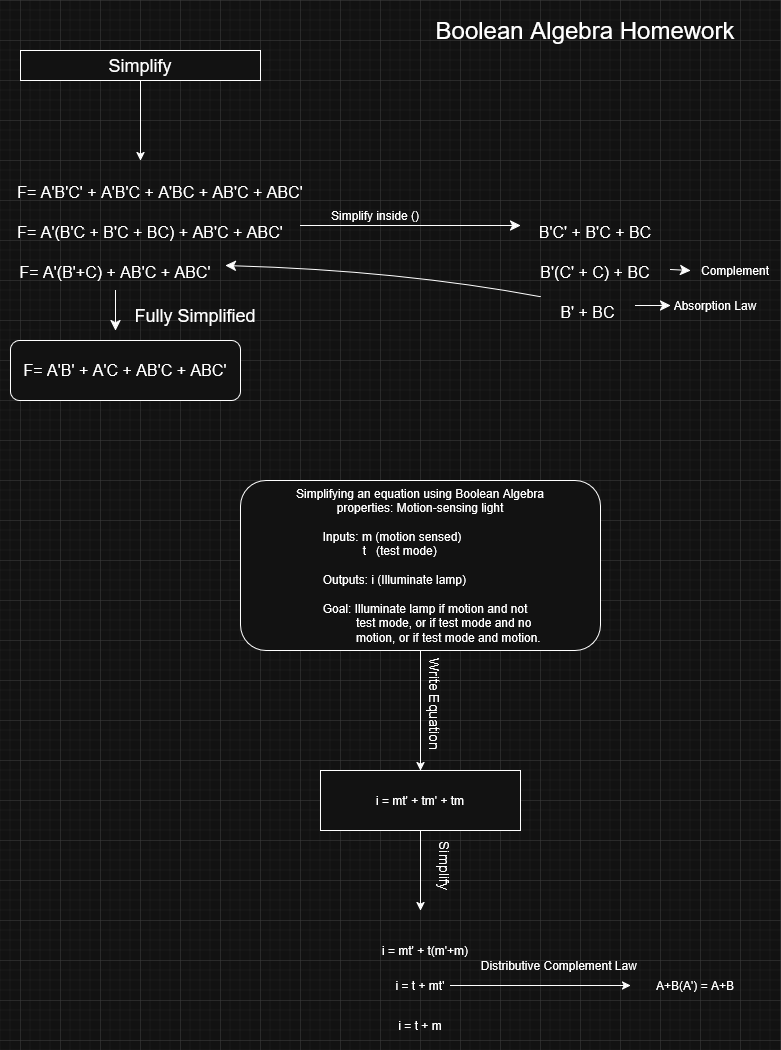

The diagram above was exported from draw.io. Its source (the exported page's mxGraphModel, read from the mxfile embedded in the PNG):
<mxGraphModel dx="1861" dy="1064" grid="1" gridSize="10" guides="1" tooltips="1" connect="1" arrows="1" fold="1" page="1" pageScale="1" pageWidth="850" pageHeight="1100" math="0" shadow="0">
  <root>
    <mxCell id="0" />
    <mxCell id="1" parent="0" />
    <mxCell id="OPuBrgs7gcU99CZgI4zR-23" value="&lt;br&gt;&lt;div&gt;&lt;font size=&quot;3&quot;&gt;F= A'B'C' + A'B'C + A'BC + AB'C + ABC'&lt;/font&gt;&lt;/div&gt;" style="text;html=1;align=center;verticalAlign=middle;whiteSpace=wrap;rounded=0;" parent="1" vertex="1">
      <mxGeometry x="-770" y="160" width="300" height="50" as="geometry" />
    </mxCell>
    <mxCell id="9_UuQkMJB1mCm_qxv07u-5" style="edgeStyle=orthogonalEdgeStyle;rounded=0;orthogonalLoop=1;jettySize=auto;html=1;" parent="1" source="9_UuQkMJB1mCm_qxv07u-1" edge="1">
      <mxGeometry relative="1" as="geometry">
        <mxPoint x="-639.9999999999999" y="160" as="targetPoint" />
      </mxGeometry>
    </mxCell>
    <mxCell id="9_UuQkMJB1mCm_qxv07u-1" value="&lt;font style=&quot;font-size: 18px;&quot;&gt;Simplify&lt;/font&gt;" style="rounded=0;whiteSpace=wrap;html=1;" parent="1" vertex="1">
      <mxGeometry x="-760" y="50" width="240" height="30" as="geometry" />
    </mxCell>
    <mxCell id="LX6hmvGmXpoyTLIpWP21-1" style="edgeStyle=none;curved=1;rounded=0;orthogonalLoop=1;jettySize=auto;html=1;fontSize=12;startSize=8;endSize=8;" edge="1" parent="1" source="9_UuQkMJB1mCm_qxv07u-8">
      <mxGeometry relative="1" as="geometry">
        <mxPoint x="-260" y="225" as="targetPoint" />
      </mxGeometry>
    </mxCell>
    <mxCell id="9_UuQkMJB1mCm_qxv07u-8" value="&lt;br&gt;&lt;div&gt;&lt;font size=&quot;3&quot;&gt;F= A'(B'C + B'C + BC) + AB'C + ABC'&lt;/font&gt;&lt;/div&gt;" style="text;html=1;align=center;verticalAlign=middle;whiteSpace=wrap;rounded=0;" parent="1" vertex="1">
      <mxGeometry x="-780" y="200" width="300" height="50" as="geometry" />
    </mxCell>
    <mxCell id="LX6hmvGmXpoyTLIpWP21-20" style="edgeStyle=none;curved=1;rounded=0;orthogonalLoop=1;jettySize=auto;html=1;fontSize=12;startSize=8;endSize=8;" edge="1" parent="1" source="9_UuQkMJB1mCm_qxv07u-9">
      <mxGeometry relative="1" as="geometry">
        <mxPoint x="-665" y="330" as="targetPoint" />
      </mxGeometry>
    </mxCell>
    <mxCell id="9_UuQkMJB1mCm_qxv07u-9" value="&lt;br&gt;&lt;div&gt;&lt;font size=&quot;3&quot;&gt;F= A'(B'+C) + AB'C + ABC'&lt;/font&gt;&lt;/div&gt;" style="text;html=1;align=center;verticalAlign=middle;whiteSpace=wrap;rounded=0;" parent="1" vertex="1">
      <mxGeometry x="-775" y="240" width="220" height="50" as="geometry" />
    </mxCell>
    <mxCell id="9_UuQkMJB1mCm_qxv07u-14" value="&lt;font style=&quot;font-size: 18px;&quot;&gt;Fully Simplified&lt;/font&gt;" style="text;html=1;align=center;verticalAlign=middle;whiteSpace=wrap;rounded=0;" parent="1" vertex="1">
      <mxGeometry x="-650" y="290" width="130" height="50" as="geometry" />
    </mxCell>
    <mxCell id="9_UuQkMJB1mCm_qxv07u-24" style="edgeStyle=orthogonalEdgeStyle;rounded=0;orthogonalLoop=1;jettySize=auto;html=1;entryX=0.5;entryY=0;entryDx=0;entryDy=0;" parent="1" source="9_UuQkMJB1mCm_qxv07u-22" target="9_UuQkMJB1mCm_qxv07u-25" edge="1">
      <mxGeometry relative="1" as="geometry">
        <mxPoint x="-360" y="720" as="targetPoint" />
      </mxGeometry>
    </mxCell>
    <mxCell id="9_UuQkMJB1mCm_qxv07u-22" value="&lt;div&gt;Simplifying an equation using Boolean Algebra&lt;/div&gt;&lt;div&gt;properties: Motion-sensing light&lt;/div&gt;&lt;div&gt;&lt;br&gt;&lt;/div&gt;&lt;div align=&quot;left&quot;&gt;&lt;span style=&quot;white-space: pre;&quot;&gt;&#09;&lt;/span&gt;Inputs: m (motion sensed)&lt;/div&gt;&lt;div align=&quot;left&quot;&gt;&lt;span style=&quot;white-space: pre;&quot;&gt;&#09;&lt;/span&gt;&lt;span style=&quot;white-space: pre;&quot;&gt;&#09;    t   (test mode)&lt;/span&gt;&lt;/div&gt;&lt;div align=&quot;left&quot;&gt;&lt;span style=&quot;white-space: pre;&quot;&gt;&lt;span style=&quot;white-space: pre;&quot;&gt;&#09;&lt;/span&gt;&lt;br&gt;&lt;/span&gt;&lt;/div&gt;&lt;div align=&quot;left&quot;&gt;&lt;span style=&quot;white-space: pre;&quot;&gt;&lt;span style=&quot;white-space: pre;&quot;&gt;&#09;&lt;/span&gt;Outputs: i (Illuminate lamp)&lt;/span&gt;&lt;/div&gt;&lt;div align=&quot;left&quot;&gt;&lt;span style=&quot;white-space: pre;&quot;&gt;&lt;span style=&quot;white-space: pre;&quot;&gt;&#09;&lt;/span&gt;&lt;br&gt;&lt;/span&gt;&lt;/div&gt;&lt;div align=&quot;left&quot;&gt;&lt;span style=&quot;white-space: pre;&quot;&gt;&lt;span style=&quot;white-space: pre;&quot;&gt;&#09;&lt;/span&gt;Goal: Illuminate lamp if motion and not&lt;/span&gt;&lt;/div&gt;&lt;div align=&quot;left&quot;&gt;&lt;span style=&quot;white-space: pre;&quot;&gt;&#09;&lt;/span&gt;&lt;span style=&quot;white-space: pre;&quot;&gt;&#09;  test mode, or if test mode and no &lt;/span&gt;&lt;/div&gt;&lt;div align=&quot;left&quot;&gt;&lt;span style=&quot;white-space: pre;&quot;&gt;&lt;span style=&quot;white-space: pre;&quot;&gt;&#09;&lt;/span&gt;&lt;span style=&quot;white-space: pre;&quot;&gt;&#09;  motion, or if t&lt;/span&gt;est mode and motion.&lt;/span&gt;&lt;/div&gt;" style="rounded=1;whiteSpace=wrap;html=1;" parent="1" vertex="1">
      <mxGeometry x="-540" y="480" width="360" height="170" as="geometry" />
    </mxCell>
    <mxCell id="9_UuQkMJB1mCm_qxv07u-27" style="edgeStyle=orthogonalEdgeStyle;rounded=0;orthogonalLoop=1;jettySize=auto;html=1;" parent="1" source="9_UuQkMJB1mCm_qxv07u-25" edge="1">
      <mxGeometry relative="1" as="geometry">
        <mxPoint x="-360" y="910" as="targetPoint" />
      </mxGeometry>
    </mxCell>
    <mxCell id="9_UuQkMJB1mCm_qxv07u-25" value="i = mt' + tm' + tm" style="whiteSpace=wrap;html=1;" parent="1" vertex="1">
      <mxGeometry x="-460" y="770" width="200" height="60" as="geometry" />
    </mxCell>
    <mxCell id="9_UuQkMJB1mCm_qxv07u-26" value="&lt;font style=&quot;font-size: 14px;&quot;&gt;Write Equation&amp;nbsp;&lt;/font&gt;" style="text;html=1;align=center;verticalAlign=middle;resizable=0;points=[];autosize=1;strokeColor=none;fillColor=none;rotation=90;" parent="1" vertex="1">
      <mxGeometry x="-405" y="690" width="120" height="30" as="geometry" />
    </mxCell>
    <mxCell id="9_UuQkMJB1mCm_qxv07u-28" value="&lt;font style=&quot;font-size: 14px;&quot;&gt;Simplify&lt;/font&gt;" style="text;html=1;align=center;verticalAlign=middle;resizable=0;points=[];autosize=1;strokeColor=none;fillColor=none;rotation=90;" parent="1" vertex="1">
      <mxGeometry x="-370" y="850" width="70" height="30" as="geometry" />
    </mxCell>
    <mxCell id="9_UuQkMJB1mCm_qxv07u-30" value="&lt;div&gt;i = mt' + t(m'+m)&lt;/div&gt;" style="text;html=1;align=center;verticalAlign=middle;whiteSpace=wrap;rounded=0;" parent="1" vertex="1">
      <mxGeometry x="-405" y="930" width="100" height="40" as="geometry" />
    </mxCell>
    <mxCell id="9_UuQkMJB1mCm_qxv07u-33" style="edgeStyle=orthogonalEdgeStyle;rounded=0;orthogonalLoop=1;jettySize=auto;html=1;" parent="1" source="9_UuQkMJB1mCm_qxv07u-31" edge="1">
      <mxGeometry relative="1" as="geometry">
        <mxPoint x="-150" y="985" as="targetPoint" />
      </mxGeometry>
    </mxCell>
    <mxCell id="9_UuQkMJB1mCm_qxv07u-31" value="&lt;div&gt;i = t + mt'&lt;/div&gt;" style="text;html=1;align=center;verticalAlign=middle;whiteSpace=wrap;rounded=0;" parent="1" vertex="1">
      <mxGeometry x="-390" y="960" width="60" height="50" as="geometry" />
    </mxCell>
    <mxCell id="9_UuQkMJB1mCm_qxv07u-32" value="Distributive Complement Law&amp;nbsp;" style="text;html=1;align=center;verticalAlign=middle;resizable=0;points=[];autosize=1;strokeColor=none;fillColor=none;rotation=0;" parent="1" vertex="1">
      <mxGeometry x="-310" y="950" width="180" height="30" as="geometry" />
    </mxCell>
    <mxCell id="9_UuQkMJB1mCm_qxv07u-34" value="A+B(A') = A+B" style="text;html=1;align=center;verticalAlign=middle;whiteSpace=wrap;rounded=0;" parent="1" vertex="1">
      <mxGeometry x="-130" y="960" width="90" height="50" as="geometry" />
    </mxCell>
    <mxCell id="9_UuQkMJB1mCm_qxv07u-38" value="&lt;div&gt;i = t + m&lt;/div&gt;" style="text;html=1;align=center;verticalAlign=middle;whiteSpace=wrap;rounded=0;" parent="1" vertex="1">
      <mxGeometry x="-390" y="1000" width="60" height="50" as="geometry" />
    </mxCell>
    <mxCell id="9_UuQkMJB1mCm_qxv07u-39" value="&lt;font style=&quot;font-size: 24px;&quot;&gt;Boolean Algebra Homework&lt;/font&gt;" style="text;html=1;align=center;verticalAlign=middle;whiteSpace=wrap;rounded=0;" parent="1" vertex="1">
      <mxGeometry x="-370" width="350" height="60" as="geometry" />
    </mxCell>
    <mxCell id="LX6hmvGmXpoyTLIpWP21-2" value="Simplify inside ()" style="text;html=1;align=center;verticalAlign=middle;whiteSpace=wrap;rounded=0;" vertex="1" parent="1">
      <mxGeometry x="-470" y="190" width="130" height="50" as="geometry" />
    </mxCell>
    <mxCell id="LX6hmvGmXpoyTLIpWP21-4" value="&lt;br&gt;&lt;div&gt;&lt;font size=&quot;3&quot;&gt;B'C' + B'C + BC&lt;/font&gt;&lt;/div&gt;" style="text;html=1;align=center;verticalAlign=middle;whiteSpace=wrap;rounded=0;" vertex="1" parent="1">
      <mxGeometry x="-260" y="200" width="150" height="50" as="geometry" />
    </mxCell>
    <mxCell id="LX6hmvGmXpoyTLIpWP21-10" style="edgeStyle=none;curved=1;rounded=0;orthogonalLoop=1;jettySize=auto;html=1;entryX=0;entryY=0.5;entryDx=0;entryDy=0;fontSize=12;startSize=8;endSize=8;" edge="1" parent="1" source="LX6hmvGmXpoyTLIpWP21-6" target="LX6hmvGmXpoyTLIpWP21-9">
      <mxGeometry relative="1" as="geometry" />
    </mxCell>
    <mxCell id="LX6hmvGmXpoyTLIpWP21-6" value="&lt;br&gt;&lt;div&gt;&lt;font size=&quot;3&quot;&gt;B'(C' + C) + BC&lt;/font&gt;&lt;/div&gt;" style="text;html=1;align=center;verticalAlign=middle;whiteSpace=wrap;rounded=0;" vertex="1" parent="1">
      <mxGeometry x="-260" y="240" width="150" height="50" as="geometry" />
    </mxCell>
    <mxCell id="LX6hmvGmXpoyTLIpWP21-13" style="edgeStyle=none;curved=1;rounded=0;orthogonalLoop=1;jettySize=auto;html=1;fontSize=12;startSize=8;endSize=8;" edge="1" parent="1" source="LX6hmvGmXpoyTLIpWP21-7">
      <mxGeometry relative="1" as="geometry">
        <mxPoint x="-110" y="305" as="targetPoint" />
      </mxGeometry>
    </mxCell>
    <mxCell id="LX6hmvGmXpoyTLIpWP21-15" style="edgeStyle=none;curved=1;rounded=0;orthogonalLoop=1;jettySize=auto;html=1;fontSize=12;startSize=8;endSize=8;entryX=1;entryY=0.5;entryDx=0;entryDy=0;" edge="1" parent="1" source="LX6hmvGmXpoyTLIpWP21-7" target="9_UuQkMJB1mCm_qxv07u-9">
      <mxGeometry relative="1" as="geometry">
        <mxPoint x="-480" y="305" as="targetPoint" />
        <Array as="points">
          <mxPoint x="-380" y="270" />
        </Array>
      </mxGeometry>
    </mxCell>
    <mxCell id="LX6hmvGmXpoyTLIpWP21-7" value="&lt;br&gt;&lt;div&gt;&lt;font size=&quot;3&quot;&gt;B' + BC&lt;/font&gt;&lt;/div&gt;" style="text;html=1;align=center;verticalAlign=middle;whiteSpace=wrap;rounded=0;" vertex="1" parent="1">
      <mxGeometry x="-240" y="290" width="95" height="30" as="geometry" />
    </mxCell>
    <mxCell id="LX6hmvGmXpoyTLIpWP21-9" value="Complement" style="text;html=1;align=center;verticalAlign=middle;whiteSpace=wrap;rounded=0;" vertex="1" parent="1">
      <mxGeometry x="-90" y="260" width="90" height="20" as="geometry" />
    </mxCell>
    <mxCell id="LX6hmvGmXpoyTLIpWP21-11" style="edgeStyle=none;curved=1;rounded=0;orthogonalLoop=1;jettySize=auto;html=1;exitX=1;exitY=0.5;exitDx=0;exitDy=0;fontSize=12;startSize=8;endSize=8;" edge="1" parent="1" source="LX6hmvGmXpoyTLIpWP21-7" target="LX6hmvGmXpoyTLIpWP21-7">
      <mxGeometry relative="1" as="geometry" />
    </mxCell>
    <mxCell id="LX6hmvGmXpoyTLIpWP21-14" value="Absorption Law" style="text;html=1;align=center;verticalAlign=middle;whiteSpace=wrap;rounded=0;" vertex="1" parent="1">
      <mxGeometry x="-110" y="295" width="90" height="20" as="geometry" />
    </mxCell>
    <mxCell id="LX6hmvGmXpoyTLIpWP21-19" value="&#10;&lt;br&gt;&lt;div&gt;&lt;font size=&quot;3&quot;&gt;F= A'B' + A'C + AB'C + ABC'&lt;/font&gt;&lt;/div&gt;&#10;&#10;" style="rounded=1;whiteSpace=wrap;html=1;" vertex="1" parent="1">
      <mxGeometry x="-770" y="340" width="230" height="60" as="geometry" />
    </mxCell>
  </root>
</mxGraphModel>